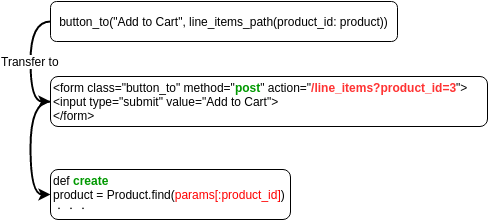

The diagram above was exported from draw.io. Its source (the exported page's mxGraphModel, read from the mxfile embedded in the PNG):
<mxGraphModel dx="880" dy="483" grid="1" gridSize="10" guides="1" tooltips="1" connect="1" arrows="1" fold="1" page="1" pageScale="1" pageWidth="826" pageHeight="1169" background="#ffffff" math="0" shadow="0">
  <root>
    <mxCell id="0" />
    <mxCell id="1" parent="0" />
    <mxCell id="7" value="Transfer to" style="edgeStyle=orthogonalEdgeStyle;rounded=0;html=1;exitX=0;exitY=0.5;entryX=0;entryY=0.5;startArrow=none;startFill=0;endArrow=classic;endFill=1;jettySize=auto;orthogonalLoop=1;strokeWidth=2;curved=1;" edge="1" parent="1" source="2" target="3">
      <mxGeometry relative="1" as="geometry" />
    </mxCell>
    <mxCell id="2" value="button_to(&quot;Add to Cart&quot;, line_items_path(product_id: product))" style="rounded=1;whiteSpace=wrap;html=1;" vertex="1" parent="1">
      <mxGeometry x="213" y="70" width="347" height="40" as="geometry" />
    </mxCell>
    <mxCell id="8" style="edgeStyle=orthogonalEdgeStyle;curved=1;rounded=0;html=1;exitX=0;exitY=0.5;entryX=0;entryY=0.5;startArrow=none;startFill=0;endArrow=classic;endFill=1;jettySize=auto;orthogonalLoop=1;strokeWidth=2;" edge="1" parent="1" source="3" target="5">
      <mxGeometry relative="1" as="geometry" />
    </mxCell>
    <mxCell id="3" value="&amp;lt;form class=&quot;button_to&quot; method=&quot;&lt;b&gt;&lt;font color=&quot;#009900&quot;&gt;post&lt;/font&gt;&lt;/b&gt;&quot; action=&quot;&lt;font color=&quot;#ff3333&quot;&gt;&lt;b&gt;/line_items?product_id=3&lt;/b&gt;&lt;/font&gt;&quot;&amp;gt;&lt;div&gt;&amp;lt;input type=&quot;submit&quot; value=&quot;Add to Cart&quot;&amp;gt;&lt;br&gt;&lt;/div&gt;&lt;div&gt;&amp;lt;/form&amp;gt;&lt;br&gt;&lt;/div&gt;" style="rounded=1;whiteSpace=wrap;html=1;align=left;" vertex="1" parent="1">
      <mxGeometry x="213" y="145" width="437" height="50" as="geometry" />
    </mxCell>
    <mxCell id="5" value="&lt;div&gt;def &lt;font color=&quot;#009900&quot;&gt;&lt;b&gt;create&lt;/b&gt;&lt;/font&gt;&lt;/div&gt;product = Product.find(&lt;font color=&quot;#ff0000&quot;&gt;params[:product_id]&lt;/font&gt;)&lt;div&gt;．．．&lt;/div&gt;" style="rounded=1;whiteSpace=wrap;html=1;align=left;" vertex="1" parent="1">
      <mxGeometry x="213" y="238" width="240" height="50" as="geometry" />
    </mxCell>
  </root>
</mxGraphModel>